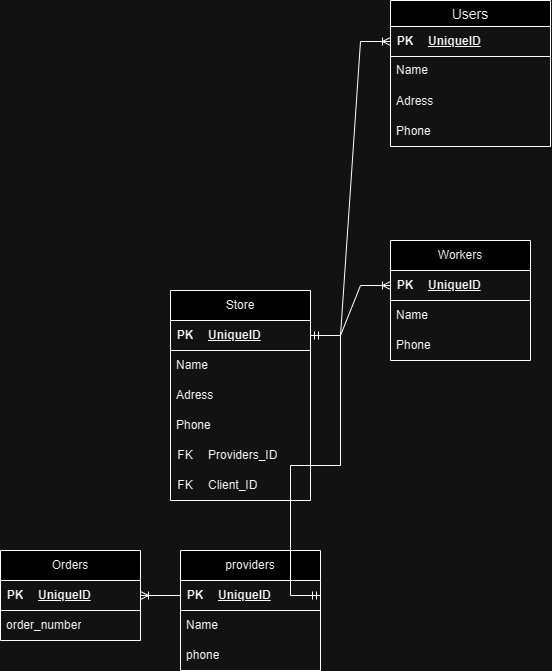

The diagram above was exported from draw.io. Its source (the exported page's mxGraphModel, read from the mxfile embedded in the PNG):
<mxGraphModel dx="1489" dy="1686" grid="1" gridSize="10" guides="1" tooltips="1" connect="1" arrows="1" fold="1" page="1" pageScale="1" pageWidth="827" pageHeight="1169" math="0" shadow="0">
  <root>
    <mxCell id="WIyWlLk6GJQsqaUBKTNV-0" />
    <mxCell id="WIyWlLk6GJQsqaUBKTNV-1" parent="WIyWlLk6GJQsqaUBKTNV-0" />
    <mxCell id="giKYTNBfiEw-Y-ukKYdh-5" value="Store" style="swimlane;fontStyle=0;childLayout=stackLayout;horizontal=1;startSize=30;horizontalStack=0;resizeParent=1;resizeParentMax=0;resizeLast=0;collapsible=1;marginBottom=0;whiteSpace=wrap;html=1;" parent="WIyWlLk6GJQsqaUBKTNV-1" vertex="1">
      <mxGeometry x="110" y="250" width="140" height="210" as="geometry" />
    </mxCell>
    <mxCell id="giKYTNBfiEw-Y-ukKYdh-16" value="" style="shape=table;startSize=0;container=1;collapsible=1;childLayout=tableLayout;fixedRows=1;rowLines=0;fontStyle=0;align=center;resizeLast=1;strokeColor=none;fillColor=none;collapsible=0;" parent="giKYTNBfiEw-Y-ukKYdh-5" vertex="1">
      <mxGeometry y="30" width="140" height="30" as="geometry" />
    </mxCell>
    <mxCell id="giKYTNBfiEw-Y-ukKYdh-17" value="" style="shape=tableRow;horizontal=0;startSize=0;swimlaneHead=0;swimlaneBody=0;fillColor=none;collapsible=0;dropTarget=0;points=[[0,0.5],[1,0.5]];portConstraint=eastwest;top=0;left=0;right=0;bottom=1;" parent="giKYTNBfiEw-Y-ukKYdh-16" vertex="1">
      <mxGeometry width="140" height="30" as="geometry" />
    </mxCell>
    <mxCell id="giKYTNBfiEw-Y-ukKYdh-18" value="PK" style="shape=partialRectangle;connectable=0;fillColor=none;top=0;left=0;bottom=0;right=0;fontStyle=1;overflow=hidden;whiteSpace=wrap;html=1;" parent="giKYTNBfiEw-Y-ukKYdh-17" vertex="1">
      <mxGeometry width="30" height="30" as="geometry">
        <mxRectangle width="30" height="30" as="alternateBounds" />
      </mxGeometry>
    </mxCell>
    <mxCell id="giKYTNBfiEw-Y-ukKYdh-19" value="UniqueID" style="shape=partialRectangle;connectable=0;fillColor=none;top=0;left=0;bottom=0;right=0;align=left;spacingLeft=6;fontStyle=5;overflow=hidden;whiteSpace=wrap;html=1;" parent="giKYTNBfiEw-Y-ukKYdh-17" vertex="1">
      <mxGeometry x="30" width="110" height="30" as="geometry">
        <mxRectangle width="110" height="30" as="alternateBounds" />
      </mxGeometry>
    </mxCell>
    <mxCell id="giKYTNBfiEw-Y-ukKYdh-6" value="Name" style="text;strokeColor=none;fillColor=none;align=left;verticalAlign=middle;spacingLeft=4;spacingRight=4;overflow=hidden;points=[[0,0.5],[1,0.5]];portConstraint=eastwest;rotatable=0;whiteSpace=wrap;html=1;" parent="giKYTNBfiEw-Y-ukKYdh-5" vertex="1">
      <mxGeometry y="60" width="140" height="30" as="geometry" />
    </mxCell>
    <mxCell id="giKYTNBfiEw-Y-ukKYdh-7" value="Adress" style="text;strokeColor=none;fillColor=none;align=left;verticalAlign=middle;spacingLeft=4;spacingRight=4;overflow=hidden;points=[[0,0.5],[1,0.5]];portConstraint=eastwest;rotatable=0;whiteSpace=wrap;html=1;" parent="giKYTNBfiEw-Y-ukKYdh-5" vertex="1">
      <mxGeometry y="90" width="140" height="30" as="geometry" />
    </mxCell>
    <mxCell id="giKYTNBfiEw-Y-ukKYdh-8" value="Phone" style="text;strokeColor=none;fillColor=none;align=left;verticalAlign=middle;spacingLeft=4;spacingRight=4;overflow=hidden;points=[[0,0.5],[1,0.5]];portConstraint=eastwest;rotatable=0;whiteSpace=wrap;html=1;" parent="giKYTNBfiEw-Y-ukKYdh-5" vertex="1">
      <mxGeometry y="120" width="140" height="30" as="geometry" />
    </mxCell>
    <mxCell id="Bj3D2Rp_-A7chvDtLkcp-0" value="" style="shape=table;startSize=0;container=1;collapsible=1;childLayout=tableLayout;fixedRows=1;rowLines=0;fontStyle=0;align=center;resizeLast=1;strokeColor=none;fillColor=none;collapsible=0;" parent="giKYTNBfiEw-Y-ukKYdh-5" vertex="1">
      <mxGeometry y="150" width="140" height="60" as="geometry" />
    </mxCell>
    <mxCell id="Bj3D2Rp_-A7chvDtLkcp-11" value="" style="shape=tableRow;horizontal=0;startSize=0;swimlaneHead=0;swimlaneBody=0;fillColor=none;collapsible=0;dropTarget=0;points=[[0,0.5],[1,0.5]];portConstraint=eastwest;top=0;left=0;right=0;bottom=0;" parent="Bj3D2Rp_-A7chvDtLkcp-0" vertex="1">
      <mxGeometry width="140" height="30" as="geometry" />
    </mxCell>
    <mxCell id="Bj3D2Rp_-A7chvDtLkcp-12" value="FK" style="shape=partialRectangle;connectable=0;fillColor=none;top=0;left=0;bottom=0;right=0;fontStyle=0;overflow=hidden;whiteSpace=wrap;html=1;" parent="Bj3D2Rp_-A7chvDtLkcp-11" vertex="1">
      <mxGeometry width="30" height="30" as="geometry">
        <mxRectangle width="30" height="30" as="alternateBounds" />
      </mxGeometry>
    </mxCell>
    <mxCell id="Bj3D2Rp_-A7chvDtLkcp-13" value="Providers_ID" style="shape=partialRectangle;connectable=0;fillColor=none;top=0;left=0;bottom=0;right=0;align=left;spacingLeft=6;fontStyle=0;overflow=hidden;whiteSpace=wrap;html=1;" parent="Bj3D2Rp_-A7chvDtLkcp-11" vertex="1">
      <mxGeometry x="30" width="110" height="30" as="geometry">
        <mxRectangle width="110" height="30" as="alternateBounds" />
      </mxGeometry>
    </mxCell>
    <mxCell id="Bj3D2Rp_-A7chvDtLkcp-1" value="" style="shape=tableRow;horizontal=0;startSize=0;swimlaneHead=0;swimlaneBody=0;fillColor=none;collapsible=0;dropTarget=0;points=[[0,0.5],[1,0.5]];portConstraint=eastwest;top=0;left=0;right=0;bottom=0;" parent="Bj3D2Rp_-A7chvDtLkcp-0" vertex="1">
      <mxGeometry y="30" width="140" height="30" as="geometry" />
    </mxCell>
    <mxCell id="Bj3D2Rp_-A7chvDtLkcp-2" value="FK" style="shape=partialRectangle;connectable=0;fillColor=none;top=0;left=0;bottom=0;right=0;fontStyle=0;overflow=hidden;whiteSpace=wrap;html=1;" parent="Bj3D2Rp_-A7chvDtLkcp-1" vertex="1">
      <mxGeometry width="30" height="30" as="geometry">
        <mxRectangle width="30" height="30" as="alternateBounds" />
      </mxGeometry>
    </mxCell>
    <mxCell id="Bj3D2Rp_-A7chvDtLkcp-3" value="Client_ID" style="shape=partialRectangle;connectable=0;fillColor=none;top=0;left=0;bottom=0;right=0;align=left;spacingLeft=6;fontStyle=0;overflow=hidden;whiteSpace=wrap;html=1;" parent="Bj3D2Rp_-A7chvDtLkcp-1" vertex="1">
      <mxGeometry x="30" width="110" height="30" as="geometry">
        <mxRectangle width="110" height="30" as="alternateBounds" />
      </mxGeometry>
    </mxCell>
    <mxCell id="giKYTNBfiEw-Y-ukKYdh-20" value="providers" style="swimlane;fontStyle=0;childLayout=stackLayout;horizontal=1;startSize=30;horizontalStack=0;resizeParent=1;resizeParentMax=0;resizeLast=0;collapsible=1;marginBottom=0;whiteSpace=wrap;html=1;" parent="WIyWlLk6GJQsqaUBKTNV-1" vertex="1">
      <mxGeometry x="120" y="510" width="140" height="120" as="geometry" />
    </mxCell>
    <mxCell id="giKYTNBfiEw-Y-ukKYdh-79" value="" style="shape=table;startSize=0;container=1;collapsible=1;childLayout=tableLayout;fixedRows=1;rowLines=0;fontStyle=0;align=center;resizeLast=1;strokeColor=none;fillColor=none;collapsible=0;" parent="giKYTNBfiEw-Y-ukKYdh-20" vertex="1">
      <mxGeometry y="30" width="140" height="30" as="geometry" />
    </mxCell>
    <mxCell id="giKYTNBfiEw-Y-ukKYdh-80" value="" style="shape=tableRow;horizontal=0;startSize=0;swimlaneHead=0;swimlaneBody=0;fillColor=none;collapsible=0;dropTarget=0;points=[[0,0.5],[1,0.5]];portConstraint=eastwest;top=0;left=0;right=0;bottom=1;" parent="giKYTNBfiEw-Y-ukKYdh-79" vertex="1">
      <mxGeometry width="140" height="30" as="geometry" />
    </mxCell>
    <mxCell id="giKYTNBfiEw-Y-ukKYdh-81" value="PK" style="shape=partialRectangle;connectable=0;fillColor=none;top=0;left=0;bottom=0;right=0;fontStyle=1;overflow=hidden;whiteSpace=wrap;html=1;" parent="giKYTNBfiEw-Y-ukKYdh-80" vertex="1">
      <mxGeometry width="30" height="30" as="geometry">
        <mxRectangle width="30" height="30" as="alternateBounds" />
      </mxGeometry>
    </mxCell>
    <mxCell id="giKYTNBfiEw-Y-ukKYdh-82" value="UniqueID" style="shape=partialRectangle;connectable=0;fillColor=none;top=0;left=0;bottom=0;right=0;align=left;spacingLeft=6;fontStyle=5;overflow=hidden;whiteSpace=wrap;html=1;" parent="giKYTNBfiEw-Y-ukKYdh-80" vertex="1">
      <mxGeometry x="30" width="110" height="30" as="geometry">
        <mxRectangle width="110" height="30" as="alternateBounds" />
      </mxGeometry>
    </mxCell>
    <mxCell id="giKYTNBfiEw-Y-ukKYdh-21" value="Name" style="text;strokeColor=none;fillColor=none;align=left;verticalAlign=middle;spacingLeft=4;spacingRight=4;overflow=hidden;points=[[0,0.5],[1,0.5]];portConstraint=eastwest;rotatable=0;whiteSpace=wrap;html=1;" parent="giKYTNBfiEw-Y-ukKYdh-20" vertex="1">
      <mxGeometry y="60" width="140" height="30" as="geometry" />
    </mxCell>
    <mxCell id="giKYTNBfiEw-Y-ukKYdh-22" value="phone" style="text;strokeColor=none;fillColor=none;align=left;verticalAlign=middle;spacingLeft=4;spacingRight=4;overflow=hidden;points=[[0,0.5],[1,0.5]];portConstraint=eastwest;rotatable=0;whiteSpace=wrap;html=1;" parent="giKYTNBfiEw-Y-ukKYdh-20" vertex="1">
      <mxGeometry y="90" width="140" height="30" as="geometry" />
    </mxCell>
    <mxCell id="giKYTNBfiEw-Y-ukKYdh-24" value="Workers" style="swimlane;fontStyle=0;childLayout=stackLayout;horizontal=1;startSize=30;horizontalStack=0;resizeParent=1;resizeParentMax=0;resizeLast=0;collapsible=1;marginBottom=0;whiteSpace=wrap;html=1;" parent="WIyWlLk6GJQsqaUBKTNV-1" vertex="1">
      <mxGeometry x="330" y="200" width="140" height="120" as="geometry" />
    </mxCell>
    <mxCell id="giKYTNBfiEw-Y-ukKYdh-28" value="" style="shape=table;startSize=0;container=1;collapsible=1;childLayout=tableLayout;fixedRows=1;rowLines=0;fontStyle=0;align=center;resizeLast=1;strokeColor=none;fillColor=none;collapsible=0;" parent="giKYTNBfiEw-Y-ukKYdh-24" vertex="1">
      <mxGeometry y="30" width="140" height="30" as="geometry" />
    </mxCell>
    <mxCell id="giKYTNBfiEw-Y-ukKYdh-29" value="" style="shape=tableRow;horizontal=0;startSize=0;swimlaneHead=0;swimlaneBody=0;fillColor=none;collapsible=0;dropTarget=0;points=[[0,0.5],[1,0.5]];portConstraint=eastwest;top=0;left=0;right=0;bottom=1;" parent="giKYTNBfiEw-Y-ukKYdh-28" vertex="1">
      <mxGeometry width="140" height="30" as="geometry" />
    </mxCell>
    <mxCell id="giKYTNBfiEw-Y-ukKYdh-30" value="PK" style="shape=partialRectangle;connectable=0;fillColor=none;top=0;left=0;bottom=0;right=0;fontStyle=1;overflow=hidden;whiteSpace=wrap;html=1;" parent="giKYTNBfiEw-Y-ukKYdh-29" vertex="1">
      <mxGeometry width="30" height="30" as="geometry">
        <mxRectangle width="30" height="30" as="alternateBounds" />
      </mxGeometry>
    </mxCell>
    <mxCell id="giKYTNBfiEw-Y-ukKYdh-31" value="UniqueID" style="shape=partialRectangle;connectable=0;fillColor=none;top=0;left=0;bottom=0;right=0;align=left;spacingLeft=6;fontStyle=5;overflow=hidden;whiteSpace=wrap;html=1;" parent="giKYTNBfiEw-Y-ukKYdh-29" vertex="1">
      <mxGeometry x="30" width="110" height="30" as="geometry">
        <mxRectangle width="110" height="30" as="alternateBounds" />
      </mxGeometry>
    </mxCell>
    <mxCell id="giKYTNBfiEw-Y-ukKYdh-25" value="Name" style="text;strokeColor=none;fillColor=none;align=left;verticalAlign=middle;spacingLeft=4;spacingRight=4;overflow=hidden;points=[[0,0.5],[1,0.5]];portConstraint=eastwest;rotatable=0;whiteSpace=wrap;html=1;" parent="giKYTNBfiEw-Y-ukKYdh-24" vertex="1">
      <mxGeometry y="60" width="140" height="30" as="geometry" />
    </mxCell>
    <mxCell id="Cuo1ULoQlv5ksQmd5ogo-40" value="Phone" style="text;strokeColor=none;fillColor=none;align=left;verticalAlign=middle;spacingLeft=4;spacingRight=4;overflow=hidden;points=[[0,0.5],[1,0.5]];portConstraint=eastwest;rotatable=0;whiteSpace=wrap;html=1;" parent="giKYTNBfiEw-Y-ukKYdh-24" vertex="1">
      <mxGeometry y="90" width="140" height="30" as="geometry" />
    </mxCell>
    <mxCell id="giKYTNBfiEw-Y-ukKYdh-73" value="" style="edgeStyle=entityRelationEdgeStyle;fontSize=12;html=1;endArrow=ERoneToMany;rounded=0;exitX=1;exitY=0.5;exitDx=0;exitDy=0;" parent="WIyWlLk6GJQsqaUBKTNV-1" source="giKYTNBfiEw-Y-ukKYdh-17" target="giKYTNBfiEw-Y-ukKYdh-29" edge="1">
      <mxGeometry width="100" height="100" relative="1" as="geometry">
        <mxPoint x="260" y="270" as="sourcePoint" />
        <mxPoint x="460" y="340" as="targetPoint" />
      </mxGeometry>
    </mxCell>
    <mxCell id="Cuo1ULoQlv5ksQmd5ogo-8" value="" style="edgeStyle=entityRelationEdgeStyle;fontSize=12;html=1;endArrow=ERmandOne;startArrow=ERmandOne;rounded=0;exitX=1;exitY=0.5;exitDx=0;exitDy=0;entryX=1;entryY=0.5;entryDx=0;entryDy=0;" parent="WIyWlLk6GJQsqaUBKTNV-1" source="giKYTNBfiEw-Y-ukKYdh-80" target="giKYTNBfiEw-Y-ukKYdh-17" edge="1">
      <mxGeometry width="100" height="100" relative="1" as="geometry">
        <mxPoint x="360" y="540" as="sourcePoint" />
        <mxPoint x="460" y="440" as="targetPoint" />
      </mxGeometry>
    </mxCell>
    <mxCell id="Cuo1ULoQlv5ksQmd5ogo-13" value="Users" style="swimlane;fontStyle=0;childLayout=stackLayout;horizontal=1;startSize=26;horizontalStack=0;resizeParent=1;resizeParentMax=0;resizeLast=0;collapsible=1;marginBottom=0;align=center;fontSize=14;" parent="WIyWlLk6GJQsqaUBKTNV-1" vertex="1">
      <mxGeometry x="330" y="-40" width="160" height="146" as="geometry" />
    </mxCell>
    <mxCell id="Cuo1ULoQlv5ksQmd5ogo-17" value="" style="shape=table;startSize=0;container=1;collapsible=1;childLayout=tableLayout;fixedRows=1;rowLines=0;fontStyle=0;align=center;resizeLast=1;strokeColor=none;fillColor=none;collapsible=0;" parent="Cuo1ULoQlv5ksQmd5ogo-13" vertex="1">
      <mxGeometry y="26" width="160" height="30" as="geometry" />
    </mxCell>
    <mxCell id="Cuo1ULoQlv5ksQmd5ogo-18" value="" style="shape=tableRow;horizontal=0;startSize=0;swimlaneHead=0;swimlaneBody=0;fillColor=none;collapsible=0;dropTarget=0;points=[[0,0.5],[1,0.5]];portConstraint=eastwest;top=0;left=0;right=0;bottom=1;" parent="Cuo1ULoQlv5ksQmd5ogo-17" vertex="1">
      <mxGeometry width="160" height="30" as="geometry" />
    </mxCell>
    <mxCell id="Cuo1ULoQlv5ksQmd5ogo-19" value="PK" style="shape=partialRectangle;connectable=0;fillColor=none;top=0;left=0;bottom=0;right=0;fontStyle=1;overflow=hidden;whiteSpace=wrap;html=1;" parent="Cuo1ULoQlv5ksQmd5ogo-18" vertex="1">
      <mxGeometry width="30" height="30" as="geometry">
        <mxRectangle width="30" height="30" as="alternateBounds" />
      </mxGeometry>
    </mxCell>
    <mxCell id="Cuo1ULoQlv5ksQmd5ogo-20" value="UniqueID" style="shape=partialRectangle;connectable=0;fillColor=none;top=0;left=0;bottom=0;right=0;align=left;spacingLeft=6;fontStyle=5;overflow=hidden;whiteSpace=wrap;html=1;" parent="Cuo1ULoQlv5ksQmd5ogo-18" vertex="1">
      <mxGeometry x="30" width="130" height="30" as="geometry">
        <mxRectangle width="130" height="30" as="alternateBounds" />
      </mxGeometry>
    </mxCell>
    <mxCell id="Cuo1ULoQlv5ksQmd5ogo-14" value="Name" style="text;strokeColor=none;fillColor=none;spacingLeft=4;spacingRight=4;overflow=hidden;rotatable=0;points=[[0,0.5],[1,0.5]];portConstraint=eastwest;fontSize=12;whiteSpace=wrap;html=1;" parent="Cuo1ULoQlv5ksQmd5ogo-13" vertex="1">
      <mxGeometry y="56" width="160" height="30" as="geometry" />
    </mxCell>
    <mxCell id="Cuo1ULoQlv5ksQmd5ogo-27" value="Adress" style="text;strokeColor=none;fillColor=none;align=left;verticalAlign=middle;spacingLeft=4;spacingRight=4;overflow=hidden;points=[[0,0.5],[1,0.5]];portConstraint=eastwest;rotatable=0;whiteSpace=wrap;html=1;" parent="Cuo1ULoQlv5ksQmd5ogo-13" vertex="1">
      <mxGeometry y="86" width="160" height="30" as="geometry" />
    </mxCell>
    <mxCell id="Cuo1ULoQlv5ksQmd5ogo-25" value="Phone" style="text;strokeColor=none;fillColor=none;align=left;verticalAlign=middle;spacingLeft=4;spacingRight=4;overflow=hidden;points=[[0,0.5],[1,0.5]];portConstraint=eastwest;rotatable=0;whiteSpace=wrap;html=1;" parent="Cuo1ULoQlv5ksQmd5ogo-13" vertex="1">
      <mxGeometry y="116" width="160" height="30" as="geometry" />
    </mxCell>
    <mxCell id="Cuo1ULoQlv5ksQmd5ogo-28" value="" style="edgeStyle=entityRelationEdgeStyle;fontSize=12;html=1;endArrow=ERoneToMany;rounded=0;exitX=1;exitY=0.5;exitDx=0;exitDy=0;entryX=0;entryY=0.5;entryDx=0;entryDy=0;" parent="WIyWlLk6GJQsqaUBKTNV-1" source="giKYTNBfiEw-Y-ukKYdh-17" target="Cuo1ULoQlv5ksQmd5ogo-18" edge="1">
      <mxGeometry width="100" height="100" relative="1" as="geometry">
        <mxPoint x="30" y="340" as="sourcePoint" />
        <mxPoint x="90" y="50" as="targetPoint" />
        <Array as="points">
          <mxPoint x="100" y="120" />
          <mxPoint x="100" y="230" />
          <mxPoint x="90" y="110" />
          <mxPoint x="70" y="140" />
        </Array>
      </mxGeometry>
    </mxCell>
    <mxCell id="Cuo1ULoQlv5ksQmd5ogo-31" value="Orders" style="swimlane;fontStyle=0;childLayout=stackLayout;horizontal=1;startSize=30;horizontalStack=0;resizeParent=1;resizeParentMax=0;resizeLast=0;collapsible=1;marginBottom=0;whiteSpace=wrap;html=1;" parent="WIyWlLk6GJQsqaUBKTNV-1" vertex="1">
      <mxGeometry x="-60" y="510" width="140" height="90" as="geometry" />
    </mxCell>
    <mxCell id="Cuo1ULoQlv5ksQmd5ogo-36" value="" style="shape=table;startSize=0;container=1;collapsible=1;childLayout=tableLayout;fixedRows=1;rowLines=0;fontStyle=0;align=center;resizeLast=1;strokeColor=none;fillColor=none;collapsible=0;" parent="Cuo1ULoQlv5ksQmd5ogo-31" vertex="1">
      <mxGeometry y="30" width="140" height="30" as="geometry" />
    </mxCell>
    <mxCell id="Cuo1ULoQlv5ksQmd5ogo-37" value="" style="shape=tableRow;horizontal=0;startSize=0;swimlaneHead=0;swimlaneBody=0;fillColor=none;collapsible=0;dropTarget=0;points=[[0,0.5],[1,0.5]];portConstraint=eastwest;top=0;left=0;right=0;bottom=1;" parent="Cuo1ULoQlv5ksQmd5ogo-36" vertex="1">
      <mxGeometry width="140" height="30" as="geometry" />
    </mxCell>
    <mxCell id="Cuo1ULoQlv5ksQmd5ogo-38" value="PK" style="shape=partialRectangle;connectable=0;fillColor=none;top=0;left=0;bottom=0;right=0;fontStyle=1;overflow=hidden;whiteSpace=wrap;html=1;" parent="Cuo1ULoQlv5ksQmd5ogo-37" vertex="1">
      <mxGeometry width="30" height="30" as="geometry">
        <mxRectangle width="30" height="30" as="alternateBounds" />
      </mxGeometry>
    </mxCell>
    <mxCell id="Cuo1ULoQlv5ksQmd5ogo-39" value="UniqueID" style="shape=partialRectangle;connectable=0;fillColor=none;top=0;left=0;bottom=0;right=0;align=left;spacingLeft=6;fontStyle=5;overflow=hidden;whiteSpace=wrap;html=1;" parent="Cuo1ULoQlv5ksQmd5ogo-37" vertex="1">
      <mxGeometry x="30" width="110" height="30" as="geometry">
        <mxRectangle width="110" height="30" as="alternateBounds" />
      </mxGeometry>
    </mxCell>
    <mxCell id="Cuo1ULoQlv5ksQmd5ogo-32" value="order_number" style="text;strokeColor=none;fillColor=none;align=left;verticalAlign=middle;spacingLeft=4;spacingRight=4;overflow=hidden;points=[[0,0.5],[1,0.5]];portConstraint=eastwest;rotatable=0;whiteSpace=wrap;html=1;" parent="Cuo1ULoQlv5ksQmd5ogo-31" vertex="1">
      <mxGeometry y="60" width="140" height="30" as="geometry" />
    </mxCell>
    <mxCell id="Cuo1ULoQlv5ksQmd5ogo-35" value="" style="edgeStyle=entityRelationEdgeStyle;fontSize=12;html=1;endArrow=ERoneToMany;rounded=0;exitX=0;exitY=0.5;exitDx=0;exitDy=0;entryX=1;entryY=0.5;entryDx=0;entryDy=0;" parent="WIyWlLk6GJQsqaUBKTNV-1" source="giKYTNBfiEw-Y-ukKYdh-80" target="Cuo1ULoQlv5ksQmd5ogo-37" edge="1">
      <mxGeometry width="100" height="100" relative="1" as="geometry">
        <mxPoint x="360" y="540" as="sourcePoint" />
        <mxPoint x="460" y="440" as="targetPoint" />
      </mxGeometry>
    </mxCell>
  </root>
</mxGraphModel>